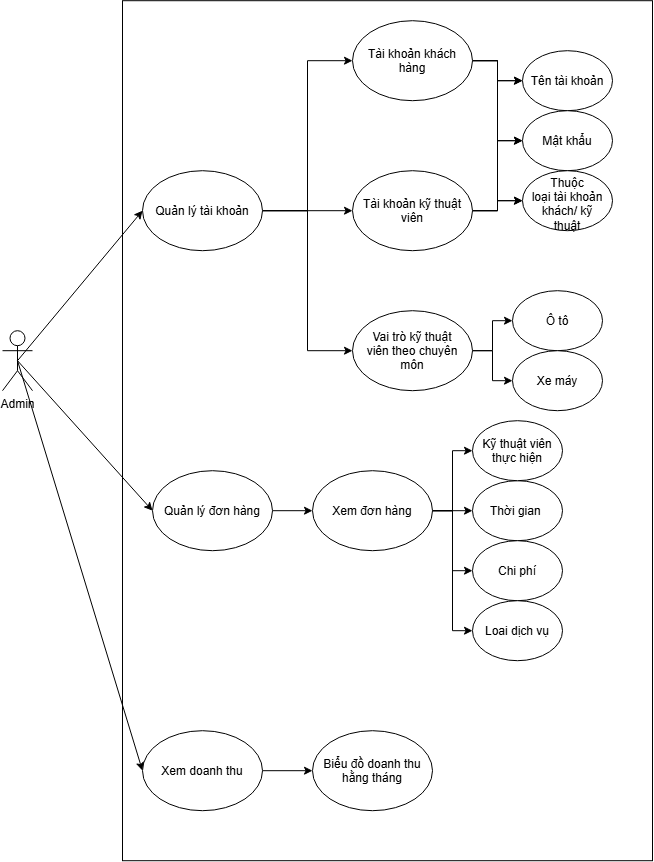

The diagram above was exported from draw.io. Its source (the exported page's mxGraphModel, read from the mxfile embedded in the PNG):
<mxGraphModel dx="2271" dy="1253" grid="1" gridSize="10" guides="1" tooltips="1" connect="1" arrows="1" fold="1" page="1" pageScale="1" pageWidth="850" pageHeight="1100" math="0" shadow="0">
  <root>
    <mxCell id="0" />
    <mxCell id="1" parent="0" />
    <mxCell id="V1xQpjyvfgWs0sXb69EE-40" parent="1" style="rounded=0;whiteSpace=wrap;html=1;" value="" vertex="1">
      <mxGeometry height="860" width="530" x="470" y="540" as="geometry" />
    </mxCell>
    <mxCell id="V1xQpjyvfgWs0sXb69EE-41" edge="1" parent="1" source="V1xQpjyvfgWs0sXb69EE-44" style="rounded=0;orthogonalLoop=1;jettySize=auto;html=1;exitX=0.5;exitY=0.5;exitDx=0;exitDy=0;exitPerimeter=0;entryX=0;entryY=0.5;entryDx=0;entryDy=0;" target="V1xQpjyvfgWs0sXb69EE-48">
      <mxGeometry relative="1" as="geometry" />
    </mxCell>
    <mxCell id="V1xQpjyvfgWs0sXb69EE-42" edge="1" parent="1" source="V1xQpjyvfgWs0sXb69EE-44" style="rounded=0;orthogonalLoop=1;jettySize=auto;html=1;exitX=0.5;exitY=0.5;exitDx=0;exitDy=0;exitPerimeter=0;entryX=0;entryY=0.5;entryDx=0;entryDy=0;" target="V1xQpjyvfgWs0sXb69EE-66">
      <mxGeometry relative="1" as="geometry" />
    </mxCell>
    <mxCell id="V1xQpjyvfgWs0sXb69EE-43" edge="1" parent="1" source="V1xQpjyvfgWs0sXb69EE-44" style="rounded=0;orthogonalLoop=1;jettySize=auto;html=1;exitX=0.5;exitY=0.5;exitDx=0;exitDy=0;exitPerimeter=0;entryX=0;entryY=0.5;entryDx=0;entryDy=0;" target="V1xQpjyvfgWs0sXb69EE-77">
      <mxGeometry relative="1" as="geometry" />
    </mxCell>
    <mxCell id="V1xQpjyvfgWs0sXb69EE-44" parent="1" style="shape=umlActor;verticalLabelPosition=bottom;verticalAlign=top;html=1;outlineConnect=0;" value="Admin" vertex="1">
      <mxGeometry height="60" width="30" x="350" y="870" as="geometry" />
    </mxCell>
    <mxCell id="V1xQpjyvfgWs0sXb69EE-45" edge="1" parent="1" source="V1xQpjyvfgWs0sXb69EE-48" style="edgeStyle=orthogonalEdgeStyle;rounded=0;orthogonalLoop=1;jettySize=auto;html=1;exitX=1;exitY=0.5;exitDx=0;exitDy=0;entryX=0;entryY=0.5;entryDx=0;entryDy=0;" target="V1xQpjyvfgWs0sXb69EE-52">
      <mxGeometry relative="1" as="geometry" />
    </mxCell>
    <mxCell id="V1xQpjyvfgWs0sXb69EE-46" edge="1" parent="1" source="V1xQpjyvfgWs0sXb69EE-48" style="edgeStyle=orthogonalEdgeStyle;rounded=0;orthogonalLoop=1;jettySize=auto;html=1;exitX=1;exitY=0.5;exitDx=0;exitDy=0;entryX=0;entryY=0.5;entryDx=0;entryDy=0;" target="V1xQpjyvfgWs0sXb69EE-56">
      <mxGeometry relative="1" as="geometry" />
    </mxCell>
    <mxCell id="V1xQpjyvfgWs0sXb69EE-47" edge="1" parent="1" source="V1xQpjyvfgWs0sXb69EE-48" style="edgeStyle=orthogonalEdgeStyle;rounded=0;orthogonalLoop=1;jettySize=auto;html=1;exitX=1;exitY=0.5;exitDx=0;exitDy=0;entryX=0;entryY=0.5;entryDx=0;entryDy=0;" target="V1xQpjyvfgWs0sXb69EE-59">
      <mxGeometry relative="1" as="geometry" />
    </mxCell>
    <mxCell id="V1xQpjyvfgWs0sXb69EE-48" parent="1" style="ellipse;whiteSpace=wrap;html=1;shapeInside=1;" value="Quản lý tài khoản" vertex="1">
      <mxGeometry height="80" width="120" x="490" y="710" as="geometry" />
    </mxCell>
    <mxCell id="V1xQpjyvfgWs0sXb69EE-49" edge="1" parent="1" source="V1xQpjyvfgWs0sXb69EE-52" style="edgeStyle=orthogonalEdgeStyle;rounded=0;orthogonalLoop=1;jettySize=auto;html=1;exitX=1;exitY=0.5;exitDx=0;exitDy=0;entryX=0;entryY=0.5;entryDx=0;entryDy=0;" target="V1xQpjyvfgWs0sXb69EE-62">
      <mxGeometry relative="1" as="geometry" />
    </mxCell>
    <mxCell id="V1xQpjyvfgWs0sXb69EE-50" edge="1" parent="1" source="V1xQpjyvfgWs0sXb69EE-52" style="edgeStyle=orthogonalEdgeStyle;rounded=0;orthogonalLoop=1;jettySize=auto;html=1;exitX=1;exitY=0.5;exitDx=0;exitDy=0;entryX=0;entryY=0.5;entryDx=0;entryDy=0;" target="V1xQpjyvfgWs0sXb69EE-63">
      <mxGeometry relative="1" as="geometry" />
    </mxCell>
    <mxCell id="V1xQpjyvfgWs0sXb69EE-51" edge="1" parent="1" source="V1xQpjyvfgWs0sXb69EE-52" style="edgeStyle=orthogonalEdgeStyle;rounded=0;orthogonalLoop=1;jettySize=auto;html=1;exitX=1;exitY=0.5;exitDx=0;exitDy=0;entryX=0;entryY=0.5;entryDx=0;entryDy=0;" target="V1xQpjyvfgWs0sXb69EE-64">
      <mxGeometry relative="1" as="geometry" />
    </mxCell>
    <mxCell id="V1xQpjyvfgWs0sXb69EE-52" parent="1" style="ellipse;whiteSpace=wrap;html=1;shapeInside=1;" value="Tài khoản khách hàng" vertex="1">
      <mxGeometry height="80" width="120" x="700" y="560" as="geometry" />
    </mxCell>
    <mxCell id="V1xQpjyvfgWs0sXb69EE-53" edge="1" parent="1" source="V1xQpjyvfgWs0sXb69EE-56" style="edgeStyle=orthogonalEdgeStyle;rounded=0;orthogonalLoop=1;jettySize=auto;html=1;exitX=1;exitY=0.5;exitDx=0;exitDy=0;entryX=0;entryY=0.5;entryDx=0;entryDy=0;" target="V1xQpjyvfgWs0sXb69EE-62">
      <mxGeometry relative="1" as="geometry" />
    </mxCell>
    <mxCell id="V1xQpjyvfgWs0sXb69EE-54" edge="1" parent="1" source="V1xQpjyvfgWs0sXb69EE-56" style="edgeStyle=orthogonalEdgeStyle;rounded=0;orthogonalLoop=1;jettySize=auto;html=1;exitX=1;exitY=0.5;exitDx=0;exitDy=0;entryX=0;entryY=0.5;entryDx=0;entryDy=0;" target="V1xQpjyvfgWs0sXb69EE-63">
      <mxGeometry relative="1" as="geometry" />
    </mxCell>
    <mxCell id="V1xQpjyvfgWs0sXb69EE-55" edge="1" parent="1" source="V1xQpjyvfgWs0sXb69EE-56" style="edgeStyle=orthogonalEdgeStyle;rounded=0;orthogonalLoop=1;jettySize=auto;html=1;exitX=1;exitY=0.5;exitDx=0;exitDy=0;entryX=0;entryY=0.5;entryDx=0;entryDy=0;" target="V1xQpjyvfgWs0sXb69EE-64">
      <mxGeometry relative="1" as="geometry" />
    </mxCell>
    <mxCell id="V1xQpjyvfgWs0sXb69EE-56" parent="1" style="ellipse;whiteSpace=wrap;html=1;shapeInside=1;" value="Tài khoản kỹ thuật viên" vertex="1">
      <mxGeometry height="80" width="120" x="700" y="710" as="geometry" />
    </mxCell>
    <mxCell id="V1xQpjyvfgWs0sXb69EE-57" edge="1" parent="1" source="V1xQpjyvfgWs0sXb69EE-59" style="edgeStyle=orthogonalEdgeStyle;rounded=0;orthogonalLoop=1;jettySize=auto;html=1;exitX=1;exitY=0.5;exitDx=0;exitDy=0;entryX=0;entryY=0.5;entryDx=0;entryDy=0;" target="V1xQpjyvfgWs0sXb69EE-60">
      <mxGeometry relative="1" as="geometry" />
    </mxCell>
    <mxCell id="V1xQpjyvfgWs0sXb69EE-58" edge="1" parent="1" source="V1xQpjyvfgWs0sXb69EE-59" style="edgeStyle=orthogonalEdgeStyle;rounded=0;orthogonalLoop=1;jettySize=auto;html=1;exitX=1;exitY=0.5;exitDx=0;exitDy=0;entryX=0;entryY=0.5;entryDx=0;entryDy=0;" target="V1xQpjyvfgWs0sXb69EE-61">
      <mxGeometry relative="1" as="geometry" />
    </mxCell>
    <mxCell id="V1xQpjyvfgWs0sXb69EE-59" parent="1" style="ellipse;whiteSpace=wrap;html=1;shapeInside=1;" value="Vai trò kỹ thuật viên theo chuyên môn" vertex="1">
      <mxGeometry height="80" width="120" x="700" y="850" as="geometry" />
    </mxCell>
    <mxCell id="V1xQpjyvfgWs0sXb69EE-60" parent="1" style="ellipse;whiteSpace=wrap;html=1;shapeInside=1;" value="Ô tô" vertex="1">
      <mxGeometry height="60" width="90" x="860" y="830" as="geometry" />
    </mxCell>
    <mxCell id="V1xQpjyvfgWs0sXb69EE-61" parent="1" style="ellipse;whiteSpace=wrap;html=1;shapeInside=1;" value="Xe máy" vertex="1">
      <mxGeometry height="60" width="90" x="860" y="890" as="geometry" />
    </mxCell>
    <mxCell id="V1xQpjyvfgWs0sXb69EE-62" parent="1" style="ellipse;whiteSpace=wrap;html=1;shapeInside=1;" value="Tên tài khoản" vertex="1">
      <mxGeometry height="60" width="90" x="870" y="590" as="geometry" />
    </mxCell>
    <mxCell id="V1xQpjyvfgWs0sXb69EE-63" parent="1" style="ellipse;whiteSpace=wrap;html=1;shapeInside=1;" value="Mật khẩu" vertex="1">
      <mxGeometry height="60" width="90" x="870" y="650" as="geometry" />
    </mxCell>
    <mxCell id="V1xQpjyvfgWs0sXb69EE-64" parent="1" style="ellipse;whiteSpace=wrap;html=1;shapeInside=1;" value="Thuộc loại tài khoản khách/ kỹ thuật" vertex="1">
      <mxGeometry height="60" width="90" x="870" y="710" as="geometry" />
    </mxCell>
    <mxCell id="V1xQpjyvfgWs0sXb69EE-65" edge="1" parent="1" source="V1xQpjyvfgWs0sXb69EE-66" style="edgeStyle=orthogonalEdgeStyle;rounded=0;orthogonalLoop=1;jettySize=auto;html=1;exitX=1;exitY=0.5;exitDx=0;exitDy=0;entryX=0;entryY=0.5;entryDx=0;entryDy=0;" target="V1xQpjyvfgWs0sXb69EE-71">
      <mxGeometry relative="1" as="geometry" />
    </mxCell>
    <mxCell id="V1xQpjyvfgWs0sXb69EE-66" parent="1" style="ellipse;whiteSpace=wrap;html=1;shapeInside=1;" value="Quản lý đơn hàng" vertex="1">
      <mxGeometry height="80" width="120" x="500" y="1010" as="geometry" />
    </mxCell>
    <mxCell id="V1xQpjyvfgWs0sXb69EE-67" edge="1" parent="1" source="V1xQpjyvfgWs0sXb69EE-71" style="edgeStyle=orthogonalEdgeStyle;rounded=0;orthogonalLoop=1;jettySize=auto;html=1;exitX=1;exitY=0.5;exitDx=0;exitDy=0;entryX=0;entryY=0.5;entryDx=0;entryDy=0;" target="V1xQpjyvfgWs0sXb69EE-73">
      <mxGeometry relative="1" as="geometry" />
    </mxCell>
    <mxCell id="V1xQpjyvfgWs0sXb69EE-68" edge="1" parent="1" source="V1xQpjyvfgWs0sXb69EE-71" style="edgeStyle=orthogonalEdgeStyle;rounded=0;orthogonalLoop=1;jettySize=auto;html=1;exitX=1;exitY=0.5;exitDx=0;exitDy=0;entryX=0;entryY=0.5;entryDx=0;entryDy=0;" target="V1xQpjyvfgWs0sXb69EE-72">
      <mxGeometry relative="1" as="geometry" />
    </mxCell>
    <mxCell id="V1xQpjyvfgWs0sXb69EE-69" edge="1" parent="1" source="V1xQpjyvfgWs0sXb69EE-71" style="edgeStyle=orthogonalEdgeStyle;rounded=0;orthogonalLoop=1;jettySize=auto;html=1;exitX=1;exitY=0.5;exitDx=0;exitDy=0;entryX=0;entryY=0.5;entryDx=0;entryDy=0;" target="V1xQpjyvfgWs0sXb69EE-74">
      <mxGeometry relative="1" as="geometry" />
    </mxCell>
    <mxCell id="V1xQpjyvfgWs0sXb69EE-70" edge="1" parent="1" source="V1xQpjyvfgWs0sXb69EE-71" style="edgeStyle=orthogonalEdgeStyle;rounded=0;orthogonalLoop=1;jettySize=auto;html=1;exitX=1;exitY=0.5;exitDx=0;exitDy=0;entryX=0;entryY=0.5;entryDx=0;entryDy=0;" target="V1xQpjyvfgWs0sXb69EE-75">
      <mxGeometry relative="1" as="geometry" />
    </mxCell>
    <mxCell id="V1xQpjyvfgWs0sXb69EE-71" parent="1" style="ellipse;whiteSpace=wrap;html=1;shapeInside=1;" value="Xem đơn hàng" vertex="1">
      <mxGeometry height="80" width="120" x="660" y="1010" as="geometry" />
    </mxCell>
    <mxCell id="V1xQpjyvfgWs0sXb69EE-72" parent="1" style="ellipse;whiteSpace=wrap;html=1;shapeInside=1;" value="Thời gian&amp;nbsp;" vertex="1">
      <mxGeometry height="60" width="90" x="820" y="1020" as="geometry" />
    </mxCell>
    <mxCell id="V1xQpjyvfgWs0sXb69EE-73" parent="1" style="ellipse;whiteSpace=wrap;html=1;shapeInside=1;" value="Kỹ thuật viên thực hiện" vertex="1">
      <mxGeometry height="60" width="90" x="820" y="960" as="geometry" />
    </mxCell>
    <mxCell id="V1xQpjyvfgWs0sXb69EE-74" parent="1" style="ellipse;whiteSpace=wrap;html=1;shapeInside=1;" value="Chi phí&lt;div&gt;&lt;br/&gt;&lt;/div&gt;" vertex="1">
      <mxGeometry height="60" width="90" x="820" y="1080" as="geometry" />
    </mxCell>
    <mxCell id="V1xQpjyvfgWs0sXb69EE-75" parent="1" style="ellipse;whiteSpace=wrap;html=1;shapeInside=1;" value="&lt;div&gt;Loai dịch vụ&lt;/div&gt;" vertex="1">
      <mxGeometry height="60" width="90" x="820" y="1140" as="geometry" />
    </mxCell>
    <mxCell id="V1xQpjyvfgWs0sXb69EE-76" edge="1" parent="1" source="V1xQpjyvfgWs0sXb69EE-77" style="edgeStyle=orthogonalEdgeStyle;rounded=0;orthogonalLoop=1;jettySize=auto;html=1;exitX=1;exitY=0.5;exitDx=0;exitDy=0;entryX=0;entryY=0.5;entryDx=0;entryDy=0;" target="V1xQpjyvfgWs0sXb69EE-78">
      <mxGeometry relative="1" as="geometry" />
    </mxCell>
    <mxCell id="V1xQpjyvfgWs0sXb69EE-77" parent="1" style="ellipse;whiteSpace=wrap;html=1;shapeInside=1;" value="Xem doanh thu" vertex="1">
      <mxGeometry height="80" width="120" x="490" y="1270" as="geometry" />
    </mxCell>
    <mxCell id="V1xQpjyvfgWs0sXb69EE-78" parent="1" style="ellipse;whiteSpace=wrap;html=1;shapeInside=1;" value="Biểu đồ doanh thu hằng tháng" vertex="1">
      <mxGeometry height="80" width="120" x="660" y="1270" as="geometry" />
    </mxCell>
  </root>
</mxGraphModel>